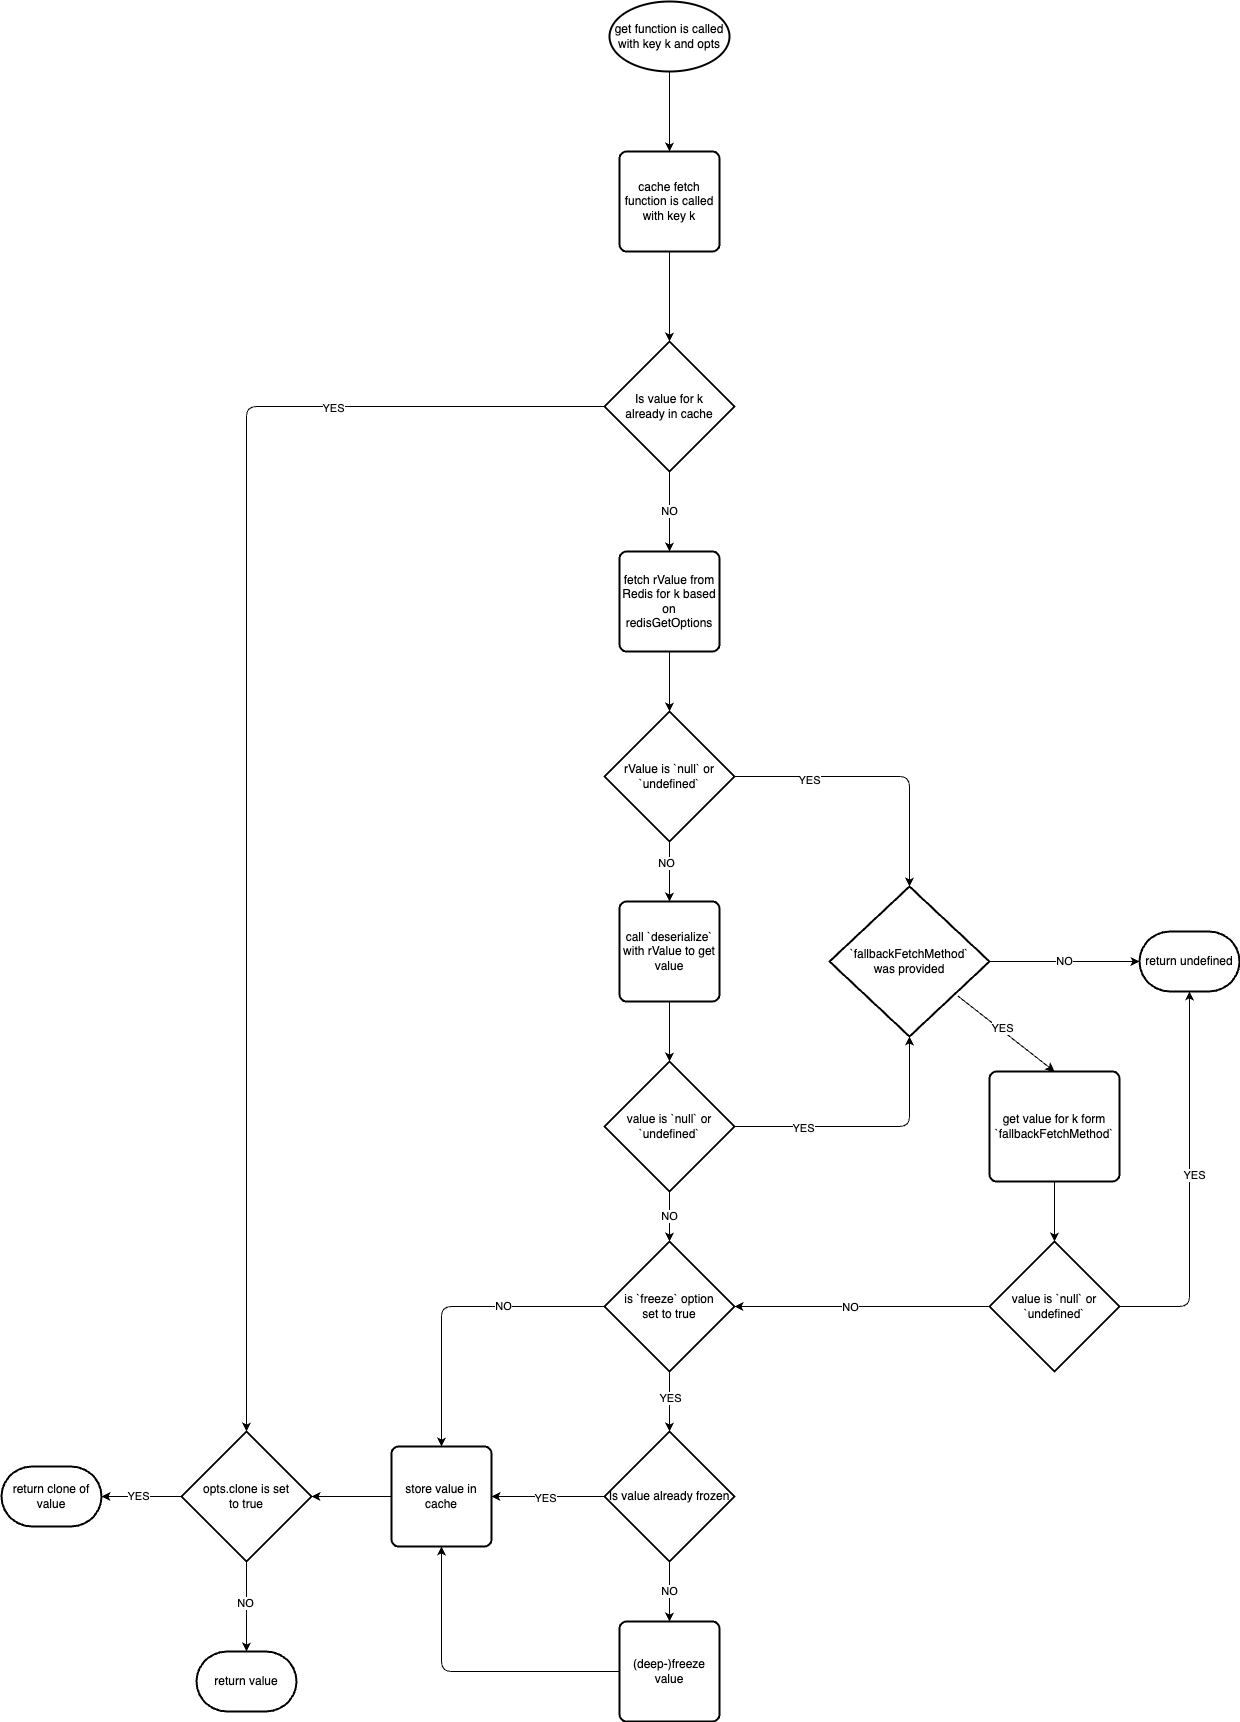

The diagram above was exported from draw.io. Its source (the exported page's mxGraphModel, read from the mxfile embedded in the PNG):
<mxGraphModel dx="2527" dy="2026" grid="1" gridSize="10" guides="1" tooltips="1" connect="1" arrows="1" fold="1" page="1" pageScale="1" pageWidth="850" pageHeight="1100" math="0" shadow="0">
  <root>
    <mxCell id="0" />
    <mxCell id="1" parent="0" />
    <mxCell id="5" style="edgeStyle=none;html=1;" parent="1" source="2" target="49" edge="1">
      <mxGeometry relative="1" as="geometry">
        <mxPoint x="280" y="-900" as="targetPoint" />
      </mxGeometry>
    </mxCell>
    <mxCell id="2" value="get function is called with key k and opts" style="strokeWidth=2;html=1;shape=mxgraph.flowchart.start_1;whiteSpace=wrap;" parent="1" vertex="1">
      <mxGeometry x="218" y="-1090" width="120" height="70" as="geometry" />
    </mxCell>
    <mxCell id="8" style="edgeStyle=none;html=1;entryX=0.5;entryY=0;entryDx=0;entryDy=0;entryPerimeter=0;" parent="1" source="4" target="6" edge="1">
      <mxGeometry relative="1" as="geometry" />
    </mxCell>
    <mxCell id="4" value="fetch rValue from Redis for k based on &lt;br&gt;redisGetOptions" style="rounded=1;whiteSpace=wrap;html=1;absoluteArcSize=1;arcSize=14;strokeWidth=2;" parent="1" vertex="1">
      <mxGeometry x="228" y="-540" width="100" height="100" as="geometry" />
    </mxCell>
    <mxCell id="9" style="edgeStyle=none;html=1;entryX=0.5;entryY=0;entryDx=0;entryDy=0;" parent="1" source="6" target="7" edge="1">
      <mxGeometry relative="1" as="geometry" />
    </mxCell>
    <mxCell id="32" value="NO" style="edgeLabel;html=1;align=center;verticalAlign=middle;resizable=0;points=[];" parent="9" vertex="1" connectable="0">
      <mxGeometry x="-0.2999" y="-4" relative="1" as="geometry">
        <mxPoint as="offset" />
      </mxGeometry>
    </mxCell>
    <mxCell id="17" style="edgeStyle=none;html=1;entryX=0.5;entryY=0;entryDx=0;entryDy=0;entryPerimeter=0;" parent="1" source="6" target="13" edge="1">
      <mxGeometry relative="1" as="geometry">
        <mxPoint x="558" y="-315" as="targetPoint" />
        <Array as="points">
          <mxPoint x="518" y="-315" />
        </Array>
      </mxGeometry>
    </mxCell>
    <mxCell id="19" value="YES" style="edgeLabel;html=1;align=center;verticalAlign=middle;resizable=0;points=[];" parent="17" vertex="1" connectable="0">
      <mxGeometry x="-0.4793" y="-3" relative="1" as="geometry">
        <mxPoint as="offset" />
      </mxGeometry>
    </mxCell>
    <mxCell id="6" value="rValue is `null` or &lt;br&gt;`undefined`" style="strokeWidth=2;html=1;shape=mxgraph.flowchart.decision;whiteSpace=wrap;" parent="1" vertex="1">
      <mxGeometry x="213" y="-380" width="130" height="130" as="geometry" />
    </mxCell>
    <mxCell id="11" style="edgeStyle=none;html=1;entryX=0.5;entryY=0;entryDx=0;entryDy=0;entryPerimeter=0;" parent="1" source="7" target="10" edge="1">
      <mxGeometry relative="1" as="geometry" />
    </mxCell>
    <mxCell id="7" value="call `deserialize` with rValue to get value" style="rounded=1;whiteSpace=wrap;html=1;absoluteArcSize=1;arcSize=14;strokeWidth=2;" parent="1" vertex="1">
      <mxGeometry x="228" y="-190" width="100" height="100" as="geometry" />
    </mxCell>
    <mxCell id="16" style="edgeStyle=none;html=1;entryX=0.5;entryY=1;entryDx=0;entryDy=0;entryPerimeter=0;" parent="1" source="10" target="13" edge="1">
      <mxGeometry relative="1" as="geometry">
        <Array as="points">
          <mxPoint x="518" y="35" />
        </Array>
      </mxGeometry>
    </mxCell>
    <mxCell id="20" value="YES" style="edgeLabel;html=1;align=center;verticalAlign=middle;resizable=0;points=[];" parent="16" vertex="1" connectable="0">
      <mxGeometry x="-0.4926" y="-1" relative="1" as="geometry">
        <mxPoint x="1" as="offset" />
      </mxGeometry>
    </mxCell>
    <mxCell id="45" value="NO" style="edgeStyle=none;html=1;entryX=0.5;entryY=0;entryDx=0;entryDy=0;entryPerimeter=0;" parent="1" source="10" target="31" edge="1">
      <mxGeometry relative="1" as="geometry" />
    </mxCell>
    <mxCell id="10" value="value is `null` or `undefined`" style="strokeWidth=2;html=1;shape=mxgraph.flowchart.decision;whiteSpace=wrap;" parent="1" vertex="1">
      <mxGeometry x="213" y="-30" width="130" height="130" as="geometry" />
    </mxCell>
    <mxCell id="18" value="NO" style="edgeStyle=none;html=1;" parent="1" source="13" target="14" edge="1">
      <mxGeometry relative="1" as="geometry" />
    </mxCell>
    <mxCell id="22" style="edgeStyle=none;html=1;exitX=0.801;exitY=0.729;exitDx=0;exitDy=0;exitPerimeter=0;entryX=0.5;entryY=0;entryDx=0;entryDy=0;" parent="1" source="13" target="21" edge="1">
      <mxGeometry relative="1" as="geometry" />
    </mxCell>
    <mxCell id="23" value="YES" style="edgeLabel;html=1;align=center;verticalAlign=middle;resizable=0;points=[];" parent="22" vertex="1" connectable="0">
      <mxGeometry x="-0.1076" y="2" relative="1" as="geometry">
        <mxPoint as="offset" />
      </mxGeometry>
    </mxCell>
    <mxCell id="13" value="`fallbackFetchMethod`&lt;br&gt;was provided" style="strokeWidth=2;html=1;shape=mxgraph.flowchart.decision;whiteSpace=wrap;" parent="1" vertex="1">
      <mxGeometry x="438" y="-205" width="160" height="150" as="geometry" />
    </mxCell>
    <mxCell id="14" value="return undefined" style="strokeWidth=2;html=1;shape=mxgraph.flowchart.terminator;whiteSpace=wrap;" parent="1" vertex="1">
      <mxGeometry x="748" y="-160" width="100" height="60" as="geometry" />
    </mxCell>
    <mxCell id="26" style="edgeStyle=none;html=1;entryX=0.5;entryY=0;entryDx=0;entryDy=0;entryPerimeter=0;" parent="1" source="21" target="25" edge="1">
      <mxGeometry relative="1" as="geometry" />
    </mxCell>
    <mxCell id="21" value="get value for k form `fallbackFetchMethod`" style="rounded=1;whiteSpace=wrap;html=1;absoluteArcSize=1;arcSize=14;strokeWidth=2;" parent="1" vertex="1">
      <mxGeometry x="598" y="-20" width="130" height="110" as="geometry" />
    </mxCell>
    <mxCell id="27" style="edgeStyle=none;html=1;entryX=0.5;entryY=1;entryDx=0;entryDy=0;entryPerimeter=0;" parent="1" source="25" target="14" edge="1">
      <mxGeometry relative="1" as="geometry">
        <Array as="points">
          <mxPoint x="798" y="215" />
        </Array>
      </mxGeometry>
    </mxCell>
    <mxCell id="28" value="YES" style="edgeLabel;html=1;align=center;verticalAlign=middle;resizable=0;points=[];" parent="27" vertex="1" connectable="0">
      <mxGeometry x="0.0511" y="-4" relative="1" as="geometry">
        <mxPoint as="offset" />
      </mxGeometry>
    </mxCell>
    <mxCell id="46" style="edgeStyle=none;html=1;entryX=1;entryY=0.5;entryDx=0;entryDy=0;entryPerimeter=0;" parent="1" source="25" target="31" edge="1">
      <mxGeometry relative="1" as="geometry" />
    </mxCell>
    <mxCell id="47" value="NO" style="edgeLabel;html=1;align=center;verticalAlign=middle;resizable=0;points=[];" parent="46" vertex="1" connectable="0">
      <mxGeometry x="0.1006" relative="1" as="geometry">
        <mxPoint as="offset" />
      </mxGeometry>
    </mxCell>
    <mxCell id="25" value="value is `null` or `undefined`" style="strokeWidth=2;html=1;shape=mxgraph.flowchart.decision;whiteSpace=wrap;" parent="1" vertex="1">
      <mxGeometry x="598" y="150" width="130" height="130" as="geometry" />
    </mxCell>
    <mxCell id="37" style="edgeStyle=none;html=1;entryX=0.5;entryY=0;entryDx=0;entryDy=0;" parent="1" source="31" target="55" edge="1">
      <mxGeometry relative="1" as="geometry">
        <mxPoint x="53" y="310" as="targetPoint" />
        <Array as="points">
          <mxPoint x="50" y="215" />
        </Array>
      </mxGeometry>
    </mxCell>
    <mxCell id="43" value="NO" style="edgeLabel;html=1;align=center;verticalAlign=middle;resizable=0;points=[];" parent="37" vertex="1" connectable="0">
      <mxGeometry x="-0.326" y="-1" relative="1" as="geometry">
        <mxPoint as="offset" />
      </mxGeometry>
    </mxCell>
    <mxCell id="40" style="edgeStyle=none;html=1;entryX=0.5;entryY=0;entryDx=0;entryDy=0;entryPerimeter=0;" parent="1" source="31" target="34" edge="1">
      <mxGeometry relative="1" as="geometry" />
    </mxCell>
    <mxCell id="42" value="YES" style="edgeLabel;html=1;align=center;verticalAlign=middle;resizable=0;points=[];" parent="40" vertex="1" connectable="0">
      <mxGeometry x="-0.1444" relative="1" as="geometry">
        <mxPoint as="offset" />
      </mxGeometry>
    </mxCell>
    <mxCell id="31" value="is `freeze` option&lt;br&gt;set to true" style="strokeWidth=2;html=1;shape=mxgraph.flowchart.decision;whiteSpace=wrap;" parent="1" vertex="1">
      <mxGeometry x="213" y="150" width="130" height="130" as="geometry" />
    </mxCell>
    <mxCell id="38" style="edgeStyle=none;html=1;entryX=1;entryY=0.5;entryDx=0;entryDy=0;" parent="1" source="34" target="55" edge="1">
      <mxGeometry relative="1" as="geometry">
        <mxPoint x="103" y="405" as="targetPoint" />
      </mxGeometry>
    </mxCell>
    <mxCell id="48" value="YES" style="edgeLabel;html=1;align=center;verticalAlign=middle;resizable=0;points=[];" parent="38" vertex="1" connectable="0">
      <mxGeometry x="0.0651" y="1" relative="1" as="geometry">
        <mxPoint as="offset" />
      </mxGeometry>
    </mxCell>
    <mxCell id="41" value="NO" style="edgeStyle=none;html=1;entryX=0.5;entryY=0;entryDx=0;entryDy=0;" parent="1" source="34" target="35" edge="1">
      <mxGeometry relative="1" as="geometry" />
    </mxCell>
    <mxCell id="34" value="Is value already frozen" style="strokeWidth=2;html=1;shape=mxgraph.flowchart.decision;whiteSpace=wrap;" parent="1" vertex="1">
      <mxGeometry x="213" y="340" width="130" height="130" as="geometry" />
    </mxCell>
    <mxCell id="39" style="edgeStyle=none;html=1;entryX=0.5;entryY=1;entryDx=0;entryDy=0;entryPerimeter=0;" parent="1" source="35" target="55" edge="1">
      <mxGeometry relative="1" as="geometry">
        <mxPoint x="53" y="435" as="targetPoint" />
        <Array as="points">
          <mxPoint x="50" y="580" />
        </Array>
      </mxGeometry>
    </mxCell>
    <mxCell id="35" value="(deep-)freeze value" style="rounded=1;whiteSpace=wrap;html=1;absoluteArcSize=1;arcSize=14;strokeWidth=2;" parent="1" vertex="1">
      <mxGeometry x="228" y="530" width="100" height="100" as="geometry" />
    </mxCell>
    <mxCell id="52" style="edgeStyle=none;html=1;entryX=0.5;entryY=0;entryDx=0;entryDy=0;entryPerimeter=0;" parent="1" source="49" target="51" edge="1">
      <mxGeometry relative="1" as="geometry" />
    </mxCell>
    <mxCell id="49" value="cache fetch function is called with key k" style="rounded=1;whiteSpace=wrap;html=1;absoluteArcSize=1;arcSize=14;strokeWidth=2;" parent="1" vertex="1">
      <mxGeometry x="228" y="-940" width="100" height="100" as="geometry" />
    </mxCell>
    <mxCell id="54" value="NO" style="edgeStyle=none;html=1;entryX=0.5;entryY=0;entryDx=0;entryDy=0;" parent="1" source="51" target="4" edge="1">
      <mxGeometry relative="1" as="geometry" />
    </mxCell>
    <mxCell id="58" style="edgeStyle=none;html=1;entryX=0.5;entryY=0;entryDx=0;entryDy=0;entryPerimeter=0;" parent="1" source="51" target="56" edge="1">
      <mxGeometry relative="1" as="geometry">
        <Array as="points">
          <mxPoint x="-145" y="-685" />
        </Array>
      </mxGeometry>
    </mxCell>
    <mxCell id="68" value="YES" style="edgeLabel;html=1;align=center;verticalAlign=middle;resizable=0;points=[];" parent="58" vertex="1" connectable="0">
      <mxGeometry x="-0.6072" y="1" relative="1" as="geometry">
        <mxPoint as="offset" />
      </mxGeometry>
    </mxCell>
    <mxCell id="51" value="Is value for k&lt;br&gt;already in cache" style="strokeWidth=2;html=1;shape=mxgraph.flowchart.decision;whiteSpace=wrap;" parent="1" vertex="1">
      <mxGeometry x="213" y="-750" width="130" height="130" as="geometry" />
    </mxCell>
    <mxCell id="70" style="edgeStyle=none;html=1;entryX=1;entryY=0.5;entryDx=0;entryDy=0;entryPerimeter=0;" edge="1" parent="1" source="55" target="56">
      <mxGeometry relative="1" as="geometry" />
    </mxCell>
    <mxCell id="55" value="store value in cache" style="rounded=1;whiteSpace=wrap;html=1;absoluteArcSize=1;arcSize=14;strokeWidth=2;" parent="1" vertex="1">
      <mxGeometry y="355" width="100" height="100" as="geometry" />
    </mxCell>
    <mxCell id="64" style="edgeStyle=none;html=1;" parent="1" source="56" target="62" edge="1">
      <mxGeometry relative="1" as="geometry" />
    </mxCell>
    <mxCell id="67" value="YES" style="edgeLabel;html=1;align=center;verticalAlign=middle;resizable=0;points=[];" parent="64" vertex="1" connectable="0">
      <mxGeometry x="0.0937" y="-1" relative="1" as="geometry">
        <mxPoint as="offset" />
      </mxGeometry>
    </mxCell>
    <mxCell id="65" style="edgeStyle=none;html=1;entryX=0.5;entryY=0;entryDx=0;entryDy=0;entryPerimeter=0;" parent="1" source="56" target="63" edge="1">
      <mxGeometry relative="1" as="geometry">
        <mxPoint x="-145" y="550" as="targetPoint" />
      </mxGeometry>
    </mxCell>
    <mxCell id="66" value="NO" style="edgeLabel;html=1;align=center;verticalAlign=middle;resizable=0;points=[];" parent="65" vertex="1" connectable="0">
      <mxGeometry x="-0.0833" y="-2" relative="1" as="geometry">
        <mxPoint as="offset" />
      </mxGeometry>
    </mxCell>
    <mxCell id="56" value="opts.clone is set&lt;br&gt;to true" style="strokeWidth=2;html=1;shape=mxgraph.flowchart.decision;whiteSpace=wrap;" parent="1" vertex="1">
      <mxGeometry x="-210" y="340" width="130" height="130" as="geometry" />
    </mxCell>
    <mxCell id="62" value="return clone of value" style="strokeWidth=2;html=1;shape=mxgraph.flowchart.terminator;whiteSpace=wrap;" parent="1" vertex="1">
      <mxGeometry x="-390" y="375" width="100" height="60" as="geometry" />
    </mxCell>
    <mxCell id="63" value="return value" style="strokeWidth=2;html=1;shape=mxgraph.flowchart.terminator;whiteSpace=wrap;" parent="1" vertex="1">
      <mxGeometry x="-195" y="560" width="100" height="60" as="geometry" />
    </mxCell>
  </root>
</mxGraphModel>